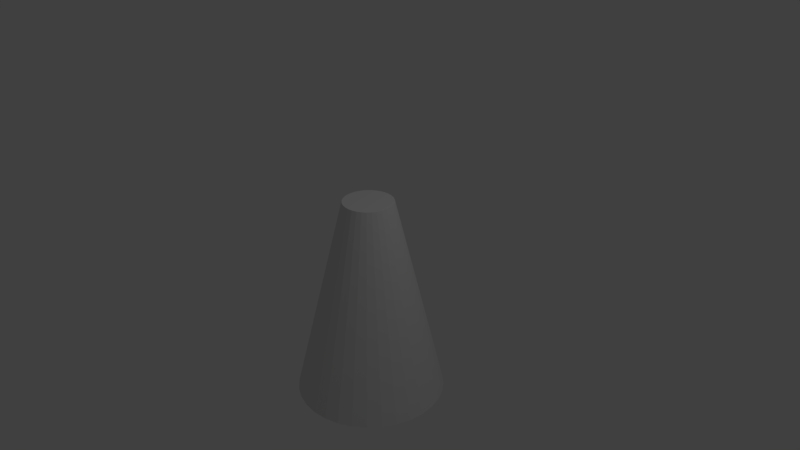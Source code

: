 # Source: podstawaPionka.blend  (saved by Blender 2.79.0; exported with 4.5.12 LTS)
import bpy
from mathutils import Matrix  # noqa: F401  (used for matrix-valued properties, if any)

bpy.ops.wm.read_factory_settings(use_empty=True)
scene = bpy.context.scene
scene.name = 'Scene'

# ---- collections
col_collection_1 = bpy.data.collections.new('Collection 1'); scene.collection.children.link(col_collection_1)

# ---- world
world_world = bpy.data.worlds.new('World'); scene.world = world_world
world_world.color = (0.05088, 0.05088, 0.05088)
world_world.use_sun_shadow = False
world_world.sun_shadow_jitter_overblur = 0.0
world_world.cycles.sampling_method = 'MANUAL'

# ---- cameras
cam_camera = bpy.data.cameras.new('Camera')
cam_camera.clip_end = 100.0
cam_camera.lens = 35.0
cam_camera.sensor_width = 32.0
cam_camera.sensor_height = 18.0
cam_camera.ortho_scale = 7.314
cam_camera.dof.focus_distance = 0.0
cam_camera.dof.aperture_fstop = 128.0

# ---- lights
light_lamp = bpy.data.lights.new('Lamp', 'POINT')
light_lamp.transmission_factor = 0.0
light_lamp.cutoff_distance = 30.0
light_lamp.energy = 100.0
light_lamp.shadow_buffer_clip_start = 1.001
light_lamp.shadow_soft_size = 0.1
light_lamp.shadow_maximum_resolution = 0.006
light_lamp.use_absolute_resolution = True

# ---- meshes
me_cylinder = bpy.data.meshes.new('Cylinder')
me_cylinder.from_pydata([(0.0, 1.0, -1.0), (-2.124e-07, 0.3349, 0.3735), (0.1951, 0.9808, -1.0), (0.06534, 0.3285, 0.3735), (0.3827, 0.9239, -1.0), (0.1282, 0.3094, 0.3735), (0.5556, 0.8315, -1.0), (0.1861, 0.2785, 0.3735), (0.7071, 0.7071, -1.0), (0.2368, 0.2368, 0.3735), (0.8315, 0.5556, -1.0), (0.2785, 0.1861, 0.3735), (0.9239, 0.3827, -1.0), (0.3094, 0.1282, 0.3735), (0.9808, 0.1951, -1.0), (0.3285, 0.06534, 0.3735), (1.0, 7.55e-08, -1.0), (0.3349, -2.594e-08, 0.3735), (0.9808, -0.1951, -1.0), (0.3285, -0.06534, 0.3735), (0.9239, -0.3827, -1.0), (0.3094, -0.1282, 0.3735), (0.8315, -0.5556, -1.0), (0.2785, -0.1861, 0.3735), (0.7071, -0.7071, -1.0), (0.2368, -0.2368, 0.3735), (0.5556, -0.8315, -1.0), (0.1861, -0.2785, 0.3735), (0.3827, -0.9239, -1.0), (0.1282, -0.3094, 0.3735), (0.1951, -0.9808, -1.0), (0.06534, -0.3285, 0.3735), (-3.258e-07, -1.0, -1.0), (-8.11e-08, -0.3349, 0.3735), (-0.1951, -0.9808, -1.0), (-0.06534, -0.3285, 0.3735), (-0.3827, -0.9239, -1.0), (-0.1282, -0.3094, 0.3735), (-0.5556, -0.8315, -1.0), (-0.1861, -0.2785, 0.3735), (-0.7071, -0.7071, -1.0), (-0.2368, -0.2368, 0.3735), (-0.8315, -0.5556, -1.0), (-0.2785, -0.1861, 0.3735), (-0.9239, -0.3827, -1.0), (-0.3094, -0.1282, 0.3735), (-0.9808, -0.1951, -1.0), (-0.3285, -0.06534, 0.3735), (-1.0, 9.656e-07, -1.0), (-0.3349, 3.57e-07, 0.3735), (-0.9808, 0.1951, -1.0), (-0.3285, 0.06534, 0.3735), (-0.9239, 0.3827, -1.0), (-0.3094, 0.1282, 0.3735), (-0.8315, 0.5556, -1.0), (-0.2785, 0.1861, 0.3735), (-0.7071, 0.7071, -1.0), (-0.2368, 0.2368, 0.3735), (-0.5556, 0.8315, -1.0), (-0.1861, 0.2785, 0.3735), (-0.3827, 0.9239, -1.0), (-0.1282, 0.3094, 0.3735), (-0.1951, 0.9808, -1.0), (-0.06534, 0.3285, 0.3735)], [], [(0, 1, 3, 2), (2, 3, 5, 4), (4, 5, 7, 6), (6, 7, 9, 8), (8, 9, 11, 10), (10, 11, 13, 12), (12, 13, 15, 14), (14, 15, 17, 16), (16, 17, 19, 18), (18, 19, 21, 20), (20, 21, 23, 22), (22, 23, 25, 24), (24, 25, 27, 26), (26, 27, 29, 28), (28, 29, 31, 30), (30, 31, 33, 32), (32, 33, 35, 34), (34, 35, 37, 36), (36, 37, 39, 38), (38, 39, 41, 40), (40, 41, 43, 42), (42, 43, 45, 44), (44, 45, 47, 46), (46, 47, 49, 48), (48, 49, 51, 50), (50, 51, 53, 52), (52, 53, 55, 54), (54, 55, 57, 56), (56, 57, 59, 58), (58, 59, 61, 60), (3, 1, 63, 61, 59, 57, 55, 53, 51, 49, 47, 45, 43, 41, 39, 37, 35, 33, 31, 29, 27, 25, 23, 21, 19, 17, 15, 13, 11, 9, 7, 5), (60, 61, 63, 62), (62, 63, 1, 0), (0, 2, 4, 6, 8, 10, 12, 14, 16, 18, 20, 22, 24, 26, 28, 30, 32, 34, 36, 38, 40, 42, 44, 46, 48, 50, 52, 54, 56, 58, 60, 62)])
me_cylinder.use_remesh_preserve_volume = False
me_cylinder.use_remesh_preserve_attributes = False
me_cylinder.use_mirror_vertex_groups = False
me_cylinder.update()

# ---- objects
ob_cylinder = bpy.data.objects.new('Cylinder', me_cylinder)
ob_lamp = bpy.data.objects.new('Lamp', light_lamp)
ob_camera = bpy.data.objects.new('Camera', cam_camera)

# ---- transforms, parenting, visibility, modifiers, constraints
ob_cylinder.location = (0.0, 0.0, 0.0)
ob_cylinder.scale = (1.0, 1.0, 2.0)
ob_cylinder.lineart.crease_threshold = 0.0
ob_lamp.location = (4.076, 1.005, 5.904)
ob_lamp.rotation_euler = (0.6503, 0.05522, 1.866)
ob_lamp.lock_rotations_4d = False
ob_lamp.empty_display_type = 'ARROWS'
ob_lamp.color = (0.0, 0.0, 0.0, 0.0)
ob_lamp.lineart.crease_threshold = 0.0
ob_camera.location = (7.481, -6.508, 5.344)
ob_camera.rotation_euler = (1.109, 0.0, 0.8149)
ob_camera.lock_rotations_4d = False
ob_camera.empty_display_type = 'ARROWS'
ob_camera.color = (0.0, 0.0, 0.0, 0.0)
ob_camera.display_type = 'WIRE'
ob_camera.lineart.crease_threshold = 0.0

# ---- collection membership
col_collection_1.objects.link(ob_cylinder)
col_collection_1.objects.link(ob_lamp)
col_collection_1.objects.link(ob_camera)

# ---- scene / render settings (as saved in the file)
scene.camera = ob_camera
scene.frame_start = 1; scene.frame_end = 250; scene.frame_set(1)
scene.render.engine = 'BLENDER_EEVEE_NEXT'
scene.render.resolution_percentage = 50
scene.render.dither_intensity = 0.0
scene.cycles.use_denoising = False
scene.cycles.samples = 128
scene.cycles.sampling_pattern = 'TABULATED_SOBOL'
scene.cycles.use_adaptive_sampling = False
scene.cycles.use_light_tree = False
scene.cycles.blur_glossy = 0.0
scene.cycles.sample_clamp_indirect = 0.0
scene.view_settings.view_transform = 'Standard'
bpy.context.view_layer.update()
